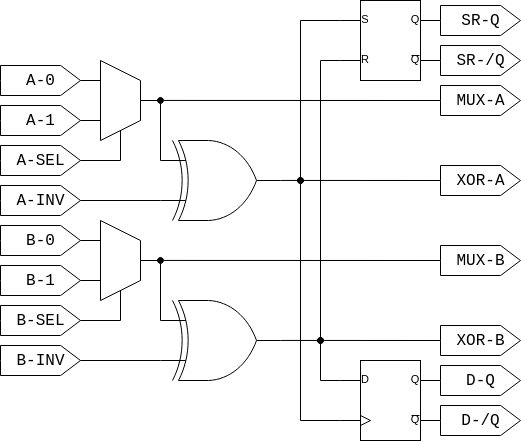

The diagram above was exported from draw.io. Its source (the exported page's mxGraphModel, read from the mxfile embedded in the PNG):
<mxGraphModel dx="1422" dy="759" grid="1" gridSize="5" guides="1" tooltips="1" connect="1" arrows="1" fold="1" page="1" pageScale="1" pageWidth="850" pageHeight="1100" math="0" shadow="0">
  <root>
    <mxCell id="0" />
    <mxCell id="1" parent="0" />
    <mxCell id="NKkEE-WhjAnIOlo9I26S-46" style="edgeStyle=orthogonalEdgeStyle;rounded=0;orthogonalLoop=1;jettySize=auto;html=1;exitX=0;exitY=0.75;exitDx=0;exitDy=0;exitPerimeter=0;endArrow=oval;endFill=1;fontFamily=Courier New;fontSize=16;" parent="1" source="NKkEE-WhjAnIOlo9I26S-1" edge="1">
      <mxGeometry relative="1" as="geometry">
        <mxPoint x="380" y="520" as="targetPoint" />
      </mxGeometry>
    </mxCell>
    <mxCell id="NKkEE-WhjAnIOlo9I26S-47" style="edgeStyle=orthogonalEdgeStyle;rounded=0;orthogonalLoop=1;jettySize=auto;html=1;exitX=0;exitY=0.25;exitDx=0;exitDy=0;exitPerimeter=0;endArrow=oval;endFill=1;fontFamily=Courier New;fontSize=16;" parent="1" source="NKkEE-WhjAnIOlo9I26S-1" edge="1">
      <mxGeometry relative="1" as="geometry">
        <mxPoint x="360" y="360" as="targetPoint" />
      </mxGeometry>
    </mxCell>
    <mxCell id="NKkEE-WhjAnIOlo9I26S-1" value="" style="verticalLabelPosition=bottom;shadow=0;dashed=0;align=center;html=1;verticalAlign=top;shape=mxgraph.electrical.logic_gates.rs_latch;fontFamily=Courier New;fontSize=16;" parent="1" vertex="1">
      <mxGeometry x="400" y="180" width="100" height="80" as="geometry" />
    </mxCell>
    <mxCell id="NKkEE-WhjAnIOlo9I26S-2" value="" style="verticalLabelPosition=bottom;shadow=0;dashed=0;align=center;html=1;verticalAlign=top;shape=mxgraph.electrical.logic_gates.logic_gate;operation=xor;fontFamily=Courier New;fontSize=16;" parent="1" vertex="1">
      <mxGeometry x="220" y="320" width="120" height="80" as="geometry" />
    </mxCell>
    <mxCell id="NKkEE-WhjAnIOlo9I26S-12" style="edgeStyle=orthogonalEdgeStyle;rounded=0;orthogonalLoop=1;jettySize=auto;html=1;exitX=1;exitY=0.5;exitDx=0;exitDy=0;exitPerimeter=0;entryX=0.25;entryY=1;entryDx=0;entryDy=0;endArrow=none;endFill=0;fontFamily=Courier New;fontSize=16;" parent="1" source="NKkEE-WhjAnIOlo9I26S-6" target="NKkEE-WhjAnIOlo9I26S-7" edge="1">
      <mxGeometry relative="1" as="geometry" />
    </mxCell>
    <mxCell id="NKkEE-WhjAnIOlo9I26S-6" value="A-0" style="html=1;shadow=0;dashed=0;align=center;verticalAlign=middle;shape=mxgraph.arrows2.arrow;dy=0;dx=19.86;notch=0;fontFamily=Courier New;fontSize=16;" parent="1" vertex="1">
      <mxGeometry x="60" y="245" width="80" height="30" as="geometry" />
    </mxCell>
    <mxCell id="NKkEE-WhjAnIOlo9I26S-16" style="edgeStyle=orthogonalEdgeStyle;rounded=0;orthogonalLoop=1;jettySize=auto;html=1;exitX=0.5;exitY=0;exitDx=0;exitDy=0;entryX=0;entryY=0.25;entryDx=0;entryDy=0;entryPerimeter=0;endArrow=none;endFill=0;fontFamily=Courier New;fontSize=16;" parent="1" source="NKkEE-WhjAnIOlo9I26S-7" target="NKkEE-WhjAnIOlo9I26S-2" edge="1">
      <mxGeometry relative="1" as="geometry" />
    </mxCell>
    <mxCell id="NKkEE-WhjAnIOlo9I26S-7" value="" style="shape=trapezoid;perimeter=trapezoidPerimeter;whiteSpace=wrap;html=1;fixedSize=1;rotation=90;fontFamily=Courier New;fontSize=16;" parent="1" vertex="1">
      <mxGeometry x="140" y="260" width="80" height="40" as="geometry" />
    </mxCell>
    <mxCell id="NKkEE-WhjAnIOlo9I26S-13" style="edgeStyle=orthogonalEdgeStyle;rounded=0;orthogonalLoop=1;jettySize=auto;html=1;exitX=1;exitY=0.5;exitDx=0;exitDy=0;exitPerimeter=0;entryX=0.75;entryY=1;entryDx=0;entryDy=0;endArrow=none;endFill=0;fontFamily=Courier New;fontSize=16;" parent="1" source="NKkEE-WhjAnIOlo9I26S-9" target="NKkEE-WhjAnIOlo9I26S-7" edge="1">
      <mxGeometry relative="1" as="geometry" />
    </mxCell>
    <mxCell id="NKkEE-WhjAnIOlo9I26S-9" value="A-1" style="html=1;shadow=0;dashed=0;align=center;verticalAlign=middle;shape=mxgraph.arrows2.arrow;dy=0;dx=19.86;notch=0;fontFamily=Courier New;fontSize=16;" parent="1" vertex="1">
      <mxGeometry x="60" y="285" width="80" height="30" as="geometry" />
    </mxCell>
    <mxCell id="NKkEE-WhjAnIOlo9I26S-15" style="edgeStyle=orthogonalEdgeStyle;rounded=0;orthogonalLoop=1;jettySize=auto;html=1;exitX=1;exitY=0.5;exitDx=0;exitDy=0;exitPerimeter=0;entryX=1;entryY=0.5;entryDx=0;entryDy=0;endArrow=none;endFill=0;fontFamily=Courier New;fontSize=16;" parent="1" source="NKkEE-WhjAnIOlo9I26S-10" target="NKkEE-WhjAnIOlo9I26S-7" edge="1">
      <mxGeometry relative="1" as="geometry" />
    </mxCell>
    <mxCell id="NKkEE-WhjAnIOlo9I26S-10" value="A-SEL" style="html=1;shadow=0;dashed=0;align=center;verticalAlign=middle;shape=mxgraph.arrows2.arrow;dy=0;dx=19.86;notch=0;fontFamily=Courier New;fontSize=16;" parent="1" vertex="1">
      <mxGeometry x="60" y="325" width="80" height="30" as="geometry" />
    </mxCell>
    <mxCell id="NKkEE-WhjAnIOlo9I26S-17" style="edgeStyle=orthogonalEdgeStyle;rounded=0;orthogonalLoop=1;jettySize=auto;html=1;exitX=1;exitY=0.5;exitDx=0;exitDy=0;exitPerimeter=0;entryX=0;entryY=0.75;entryDx=0;entryDy=0;entryPerimeter=0;endArrow=none;endFill=0;fontFamily=Courier New;fontSize=16;" parent="1" source="NKkEE-WhjAnIOlo9I26S-11" target="NKkEE-WhjAnIOlo9I26S-2" edge="1">
      <mxGeometry relative="1" as="geometry" />
    </mxCell>
    <mxCell id="NKkEE-WhjAnIOlo9I26S-11" value="A-INV" style="html=1;shadow=0;dashed=0;align=center;verticalAlign=middle;shape=mxgraph.arrows2.arrow;dy=0;dx=19.86;notch=0;fontFamily=Courier New;fontSize=16;" parent="1" vertex="1">
      <mxGeometry x="60" y="365" width="80" height="30" as="geometry" />
    </mxCell>
    <mxCell id="NKkEE-WhjAnIOlo9I26S-18" value="" style="verticalLabelPosition=bottom;shadow=0;dashed=0;align=center;html=1;verticalAlign=top;shape=mxgraph.electrical.logic_gates.logic_gate;operation=xor;fontFamily=Courier New;fontSize=16;" parent="1" vertex="1">
      <mxGeometry x="220" y="480" width="120" height="80" as="geometry" />
    </mxCell>
    <mxCell id="NKkEE-WhjAnIOlo9I26S-19" style="edgeStyle=orthogonalEdgeStyle;rounded=0;orthogonalLoop=1;jettySize=auto;html=1;exitX=1;exitY=0.5;exitDx=0;exitDy=0;exitPerimeter=0;entryX=0.25;entryY=1;entryDx=0;entryDy=0;endArrow=none;endFill=0;fontFamily=Courier New;fontSize=16;" parent="1" source="NKkEE-WhjAnIOlo9I26S-20" target="NKkEE-WhjAnIOlo9I26S-22" edge="1">
      <mxGeometry relative="1" as="geometry" />
    </mxCell>
    <mxCell id="NKkEE-WhjAnIOlo9I26S-20" value="B-0" style="html=1;shadow=0;dashed=0;align=center;verticalAlign=middle;shape=mxgraph.arrows2.arrow;dy=0;dx=19.86;notch=0;fontFamily=Courier New;fontSize=16;" parent="1" vertex="1">
      <mxGeometry x="60" y="405" width="80" height="30" as="geometry" />
    </mxCell>
    <mxCell id="NKkEE-WhjAnIOlo9I26S-21" style="edgeStyle=orthogonalEdgeStyle;rounded=0;orthogonalLoop=1;jettySize=auto;html=1;exitX=0.5;exitY=0;exitDx=0;exitDy=0;entryX=0;entryY=0.25;entryDx=0;entryDy=0;entryPerimeter=0;endArrow=none;endFill=0;fontFamily=Courier New;fontSize=16;" parent="1" source="NKkEE-WhjAnIOlo9I26S-22" target="NKkEE-WhjAnIOlo9I26S-18" edge="1">
      <mxGeometry relative="1" as="geometry" />
    </mxCell>
    <mxCell id="NKkEE-WhjAnIOlo9I26S-22" value="" style="shape=trapezoid;perimeter=trapezoidPerimeter;whiteSpace=wrap;html=1;fixedSize=1;rotation=90;fontFamily=Courier New;fontSize=16;" parent="1" vertex="1">
      <mxGeometry x="140" y="420" width="80" height="40" as="geometry" />
    </mxCell>
    <mxCell id="NKkEE-WhjAnIOlo9I26S-23" style="edgeStyle=orthogonalEdgeStyle;rounded=0;orthogonalLoop=1;jettySize=auto;html=1;exitX=1;exitY=0.5;exitDx=0;exitDy=0;exitPerimeter=0;entryX=0.75;entryY=1;entryDx=0;entryDy=0;endArrow=none;endFill=0;fontFamily=Courier New;fontSize=16;" parent="1" source="NKkEE-WhjAnIOlo9I26S-24" target="NKkEE-WhjAnIOlo9I26S-22" edge="1">
      <mxGeometry relative="1" as="geometry" />
    </mxCell>
    <mxCell id="NKkEE-WhjAnIOlo9I26S-24" value="B-1" style="html=1;shadow=0;dashed=0;align=center;verticalAlign=middle;shape=mxgraph.arrows2.arrow;dy=0;dx=19.86;notch=0;fontFamily=Courier New;fontSize=16;" parent="1" vertex="1">
      <mxGeometry x="60" y="445" width="80" height="30" as="geometry" />
    </mxCell>
    <mxCell id="NKkEE-WhjAnIOlo9I26S-25" style="edgeStyle=orthogonalEdgeStyle;rounded=0;orthogonalLoop=1;jettySize=auto;html=1;exitX=1;exitY=0.5;exitDx=0;exitDy=0;exitPerimeter=0;entryX=1;entryY=0.5;entryDx=0;entryDy=0;endArrow=none;endFill=0;fontFamily=Courier New;fontSize=16;" parent="1" source="NKkEE-WhjAnIOlo9I26S-26" target="NKkEE-WhjAnIOlo9I26S-22" edge="1">
      <mxGeometry relative="1" as="geometry" />
    </mxCell>
    <mxCell id="NKkEE-WhjAnIOlo9I26S-26" value="B-SEL" style="html=1;shadow=0;dashed=0;align=center;verticalAlign=middle;shape=mxgraph.arrows2.arrow;dy=0;dx=19.86;notch=0;fontFamily=Courier New;fontSize=16;" parent="1" vertex="1">
      <mxGeometry x="60" y="485" width="80" height="30" as="geometry" />
    </mxCell>
    <mxCell id="NKkEE-WhjAnIOlo9I26S-27" style="edgeStyle=orthogonalEdgeStyle;rounded=0;orthogonalLoop=1;jettySize=auto;html=1;exitX=1;exitY=0.5;exitDx=0;exitDy=0;exitPerimeter=0;entryX=0;entryY=0.75;entryDx=0;entryDy=0;entryPerimeter=0;endArrow=none;endFill=0;fontFamily=Courier New;fontSize=16;" parent="1" source="NKkEE-WhjAnIOlo9I26S-28" target="NKkEE-WhjAnIOlo9I26S-18" edge="1">
      <mxGeometry relative="1" as="geometry" />
    </mxCell>
    <mxCell id="NKkEE-WhjAnIOlo9I26S-28" value="B-INV" style="html=1;shadow=0;dashed=0;align=center;verticalAlign=middle;shape=mxgraph.arrows2.arrow;dy=0;dx=19.86;notch=0;fontFamily=Courier New;fontSize=16;" parent="1" vertex="1">
      <mxGeometry x="60" y="525" width="80" height="30" as="geometry" />
    </mxCell>
    <mxCell id="NKkEE-WhjAnIOlo9I26S-43" style="edgeStyle=orthogonalEdgeStyle;rounded=0;orthogonalLoop=1;jettySize=auto;html=1;exitX=0;exitY=0.25;exitDx=0;exitDy=0;exitPerimeter=0;endArrow=oval;endFill=1;fontFamily=Courier New;fontSize=16;" parent="1" source="NKkEE-WhjAnIOlo9I26S-29" edge="1">
      <mxGeometry relative="1" as="geometry">
        <mxPoint x="380" y="520" as="targetPoint" />
      </mxGeometry>
    </mxCell>
    <mxCell id="NKkEE-WhjAnIOlo9I26S-44" style="edgeStyle=orthogonalEdgeStyle;rounded=0;orthogonalLoop=1;jettySize=auto;html=1;exitX=0;exitY=0.75;exitDx=0;exitDy=0;exitPerimeter=0;endArrow=oval;endFill=1;fontFamily=Courier New;fontSize=16;" parent="1" source="NKkEE-WhjAnIOlo9I26S-29" edge="1">
      <mxGeometry relative="1" as="geometry">
        <mxPoint x="360" y="360" as="targetPoint" />
      </mxGeometry>
    </mxCell>
    <mxCell id="NKkEE-WhjAnIOlo9I26S-29" value="" style="verticalLabelPosition=bottom;shadow=0;dashed=0;align=center;html=1;verticalAlign=top;shape=mxgraph.electrical.logic_gates.d_type_flip-flop;fontFamily=Courier New;fontSize=16;" parent="1" vertex="1">
      <mxGeometry x="400" y="540" width="100" height="80" as="geometry" />
    </mxCell>
    <mxCell id="NKkEE-WhjAnIOlo9I26S-30" value="SR-/Q" style="html=1;shadow=0;dashed=0;align=center;verticalAlign=middle;shape=mxgraph.arrows2.arrow;dy=0;dx=19.86;notch=0;fontFamily=Courier New;fontSize=16;" parent="1" vertex="1">
      <mxGeometry x="500" y="225" width="80" height="30" as="geometry" />
    </mxCell>
    <mxCell id="NKkEE-WhjAnIOlo9I26S-31" value="SR-Q" style="html=1;shadow=0;dashed=0;align=center;verticalAlign=middle;shape=mxgraph.arrows2.arrow;dy=0;dx=19.86;notch=0;fontFamily=Courier New;fontSize=16;" parent="1" vertex="1">
      <mxGeometry x="500" y="185" width="80" height="30" as="geometry" />
    </mxCell>
    <mxCell id="NKkEE-WhjAnIOlo9I26S-33" style="edgeStyle=orthogonalEdgeStyle;rounded=0;orthogonalLoop=1;jettySize=auto;html=1;exitX=0;exitY=0.5;exitDx=0;exitDy=0;exitPerimeter=0;endArrow=oval;endFill=1;fontFamily=Courier New;fontSize=16;" parent="1" source="NKkEE-WhjAnIOlo9I26S-32" edge="1">
      <mxGeometry relative="1" as="geometry">
        <mxPoint x="220" y="279.95238095238096" as="targetPoint" />
      </mxGeometry>
    </mxCell>
    <mxCell id="NKkEE-WhjAnIOlo9I26S-32" value="MUX-A" style="html=1;shadow=0;dashed=0;align=center;verticalAlign=middle;shape=mxgraph.arrows2.arrow;dy=0;dx=19.86;notch=0;fontFamily=Courier New;fontSize=16;" parent="1" vertex="1">
      <mxGeometry x="500" y="265" width="80" height="30" as="geometry" />
    </mxCell>
    <mxCell id="NKkEE-WhjAnIOlo9I26S-41" style="edgeStyle=orthogonalEdgeStyle;rounded=0;orthogonalLoop=1;jettySize=auto;html=1;exitX=0;exitY=0.5;exitDx=0;exitDy=0;exitPerimeter=0;endArrow=none;endFill=0;fontFamily=Courier New;fontSize=16;" parent="1" source="NKkEE-WhjAnIOlo9I26S-34" edge="1">
      <mxGeometry relative="1" as="geometry">
        <mxPoint x="340.0000000000001" y="359.95238095238096" as="targetPoint" />
      </mxGeometry>
    </mxCell>
    <mxCell id="NKkEE-WhjAnIOlo9I26S-34" value="XOR-A" style="html=1;shadow=0;dashed=0;align=center;verticalAlign=middle;shape=mxgraph.arrows2.arrow;dy=0;dx=19.86;notch=0;fontFamily=Courier New;fontSize=16;" parent="1" vertex="1">
      <mxGeometry x="500" y="345" width="80" height="30" as="geometry" />
    </mxCell>
    <mxCell id="NKkEE-WhjAnIOlo9I26S-40" style="edgeStyle=orthogonalEdgeStyle;rounded=0;orthogonalLoop=1;jettySize=auto;html=1;exitX=0;exitY=0.5;exitDx=0;exitDy=0;exitPerimeter=0;endArrow=oval;endFill=1;fontFamily=Courier New;fontSize=16;" parent="1" source="NKkEE-WhjAnIOlo9I26S-36" edge="1">
      <mxGeometry relative="1" as="geometry">
        <mxPoint x="220" y="439.95238095238096" as="targetPoint" />
      </mxGeometry>
    </mxCell>
    <mxCell id="NKkEE-WhjAnIOlo9I26S-36" value="MUX-B" style="html=1;shadow=0;dashed=0;align=center;verticalAlign=middle;shape=mxgraph.arrows2.arrow;dy=0;dx=19.86;notch=0;fontFamily=Courier New;fontSize=16;" parent="1" vertex="1">
      <mxGeometry x="500" y="425" width="80" height="30" as="geometry" />
    </mxCell>
    <mxCell id="NKkEE-WhjAnIOlo9I26S-42" style="edgeStyle=orthogonalEdgeStyle;rounded=0;orthogonalLoop=1;jettySize=auto;html=1;exitX=0;exitY=0.5;exitDx=0;exitDy=0;exitPerimeter=0;endArrow=none;endFill=0;fontFamily=Courier New;fontSize=16;" parent="1" source="NKkEE-WhjAnIOlo9I26S-37" edge="1">
      <mxGeometry relative="1" as="geometry">
        <mxPoint x="340.0000000000001" y="519.952380952381" as="targetPoint" />
      </mxGeometry>
    </mxCell>
    <mxCell id="NKkEE-WhjAnIOlo9I26S-37" value="XOR-B" style="html=1;shadow=0;dashed=0;align=center;verticalAlign=middle;shape=mxgraph.arrows2.arrow;dy=0;dx=19.86;notch=0;fontFamily=Courier New;fontSize=16;" parent="1" vertex="1">
      <mxGeometry x="500" y="505" width="80" height="30" as="geometry" />
    </mxCell>
    <mxCell id="NKkEE-WhjAnIOlo9I26S-38" value="D-Q" style="html=1;shadow=0;dashed=0;align=center;verticalAlign=middle;shape=mxgraph.arrows2.arrow;dy=0;dx=19.86;notch=0;fontFamily=Courier New;fontSize=16;" parent="1" vertex="1">
      <mxGeometry x="500" y="545" width="80" height="30" as="geometry" />
    </mxCell>
    <mxCell id="NKkEE-WhjAnIOlo9I26S-39" value="D-/Q" style="html=1;shadow=0;dashed=0;align=center;verticalAlign=middle;shape=mxgraph.arrows2.arrow;dy=0;dx=19.86;notch=0;fontFamily=Courier New;fontSize=16;" parent="1" vertex="1">
      <mxGeometry x="500" y="585" width="80" height="30" as="geometry" />
    </mxCell>
  </root>
</mxGraphModel>